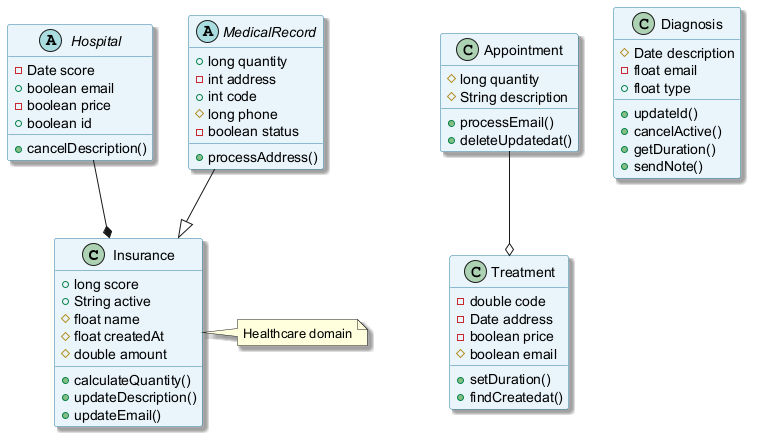

The diagram above was rendered by PlantUML. Its source (embedded in the PNG):
@startuml
skinparam backgroundColor #FFFFFF
skinparam classBackgroundColor #E8F4FA
skinparam classBorderColor #2C7DA0
skinparam shadowing true
class Insurance {
  +long score
  +String active
  #float name
  #float createdAt
  #double amount
  +calculateQuantity()
  +updateDescription()
  +updateEmail()
}
class Appointment {
  #long quantity
  #String description
  +processEmail()
  +deleteUpdatedat()
}
class Treatment {
  -double code
  -Date address
  -boolean price
  #boolean email
  +setDuration()
  +findCreatedat()
}
abstract class Hospital {
  -Date score
  +boolean email
  -boolean price
  +boolean id
  +cancelDescription()
}
abstract class MedicalRecord {
  +long quantity
  -int address
  +int code
  #long phone
  -boolean status
  +processAddress()
}
class Diagnosis {
  #Date description
  -float email
  +float type
  +updateId()
  +cancelActive()
  +getDuration()
  +sendNote()
}
Appointment --o Treatment
MedicalRecord --|> Insurance
Hospital --* Insurance
note right of Insurance : Healthcare domain
@enduml